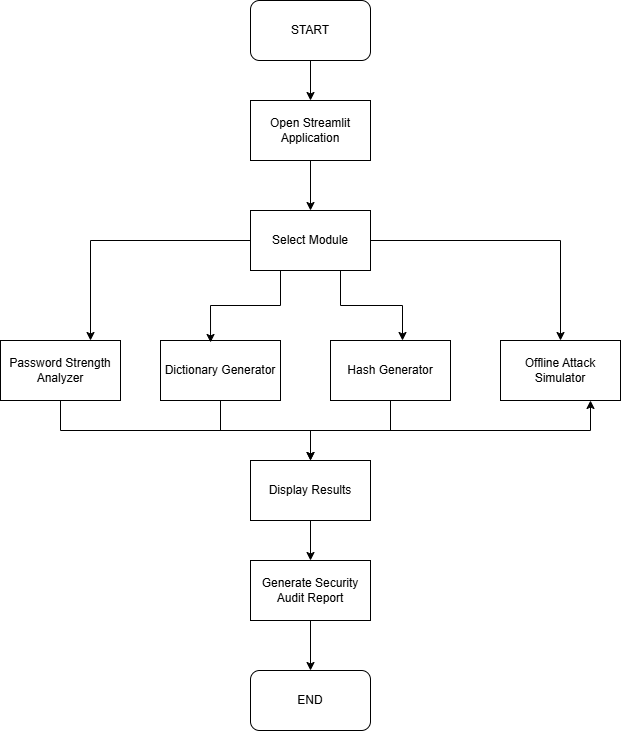

The diagram above was exported from draw.io. Its source (the exported page's mxGraphModel, read from the mxfile embedded in the PNG):
<mxGraphModel dx="774" dy="451" grid="1" gridSize="10" guides="1" tooltips="1" connect="1" arrows="1" fold="1" page="1" pageScale="1" pageWidth="850" pageHeight="1100" math="0" shadow="0">
  <root>
    <mxCell id="0" />
    <mxCell id="1" parent="0" />
    <mxCell id="wvr0PUITpjopkIRSvfww-1" parent="1" style="rounded=1;whiteSpace=wrap;html=1;roundedPerimeter=1;" value="START" vertex="1">
      <mxGeometry height="60" width="120" x="260" y="70" as="geometry" />
    </mxCell>
    <mxCell id="wvr0PUITpjopkIRSvfww-4" edge="1" parent="1" source="wvr0PUITpjopkIRSvfww-1" style="edgeStyle=orthogonalEdgeStyle;rounded=0;orthogonalLoop=1;jettySize=auto;html=1;defaultLabelBackgroundColor=page;labelPadding=0 4;exitX=0.5;exitY=1;exitDx=0;exitDy=0;" target="wvr0PUITpjopkIRSvfww-3" value="">
      <mxGeometry relative="1" as="geometry" />
    </mxCell>
    <mxCell id="wvr0PUITpjopkIRSvfww-7" edge="1" parent="1" source="wvr0PUITpjopkIRSvfww-3" style="edgeStyle=orthogonalEdgeStyle;rounded=0;orthogonalLoop=1;jettySize=auto;html=1;defaultLabelBackgroundColor=page;labelPadding=0 4;" target="wvr0PUITpjopkIRSvfww-5" value="">
      <mxGeometry relative="1" as="geometry" />
    </mxCell>
    <mxCell id="wvr0PUITpjopkIRSvfww-3" parent="1" style="rounded=0;whiteSpace=wrap;html=1;" value="Open Streamlit Application" vertex="1">
      <mxGeometry height="60" width="120" x="260" y="170" as="geometry" />
    </mxCell>
    <mxCell id="wvr0PUITpjopkIRSvfww-15" edge="1" parent="1" source="wvr0PUITpjopkIRSvfww-5" style="edgeStyle=orthogonalEdgeStyle;rounded=0;orthogonalLoop=1;jettySize=auto;html=1;exitX=0;exitY=0.5;exitDx=0;exitDy=0;entryX=0.75;entryY=0;entryDx=0;entryDy=0;defaultLabelBackgroundColor=page;labelPadding=0 4;" target="wvr0PUITpjopkIRSvfww-9">
      <mxGeometry relative="1" as="geometry" />
    </mxCell>
    <mxCell id="wvr0PUITpjopkIRSvfww-18" edge="1" parent="1" source="wvr0PUITpjopkIRSvfww-5" style="edgeStyle=orthogonalEdgeStyle;rounded=0;orthogonalLoop=1;jettySize=auto;html=1;exitX=1;exitY=0.5;exitDx=0;exitDy=0;entryX=0.5;entryY=0;entryDx=0;entryDy=0;defaultLabelBackgroundColor=page;labelPadding=0 4;" target="wvr0PUITpjopkIRSvfww-12">
      <mxGeometry relative="1" as="geometry" />
    </mxCell>
    <mxCell id="wvr0PUITpjopkIRSvfww-5" parent="1" style="rounded=0;whiteSpace=wrap;html=1;" value="Select Module" vertex="1">
      <mxGeometry height="60" width="120" x="260" y="280" as="geometry" />
    </mxCell>
    <mxCell id="wvr0PUITpjopkIRSvfww-31" edge="1" parent="1" source="wvr0PUITpjopkIRSvfww-9" style="edgeStyle=orthogonalEdgeStyle;rounded=0;orthogonalLoop=1;jettySize=auto;html=1;exitX=0.5;exitY=1;exitDx=0;exitDy=0;entryX=0.75;entryY=1;entryDx=0;entryDy=0;defaultLabelBackgroundColor=page;labelPadding=0 4;" target="wvr0PUITpjopkIRSvfww-12">
      <mxGeometry relative="1" as="geometry">
        <Array as="points">
          <mxPoint x="70" y="500" />
          <mxPoint x="600" y="500" />
        </Array>
      </mxGeometry>
    </mxCell>
    <mxCell id="wvr0PUITpjopkIRSvfww-9" parent="1" style="rounded=0;whiteSpace=wrap;html=1;" value="Password Strength Analyzer" vertex="1">
      <mxGeometry height="60" width="120" x="10" y="410" as="geometry" />
    </mxCell>
    <mxCell id="wvr0PUITpjopkIRSvfww-34" edge="1" parent="1" source="wvr0PUITpjopkIRSvfww-10" style="edgeStyle=orthogonalEdgeStyle;rounded=0;orthogonalLoop=1;jettySize=auto;html=1;exitX=0.5;exitY=1;exitDx=0;exitDy=0;entryX=0.5;entryY=0;entryDx=0;entryDy=0;defaultLabelBackgroundColor=page;labelPadding=0 4;" target="wvr0PUITpjopkIRSvfww-24">
      <mxGeometry relative="1" as="geometry" />
    </mxCell>
    <mxCell id="wvr0PUITpjopkIRSvfww-10" parent="1" style="rounded=0;whiteSpace=wrap;html=1;" value="Dictionary Generator" vertex="1">
      <mxGeometry height="60" width="120" x="170" y="410" as="geometry" />
    </mxCell>
    <mxCell id="wvr0PUITpjopkIRSvfww-33" edge="1" parent="1" source="wvr0PUITpjopkIRSvfww-11" style="edgeStyle=orthogonalEdgeStyle;rounded=0;orthogonalLoop=1;jettySize=auto;html=1;exitX=0.5;exitY=1;exitDx=0;exitDy=0;entryX=0.5;entryY=0;entryDx=0;entryDy=0;defaultLabelBackgroundColor=page;labelPadding=0 4;" target="wvr0PUITpjopkIRSvfww-24">
      <mxGeometry relative="1" as="geometry" />
    </mxCell>
    <mxCell id="wvr0PUITpjopkIRSvfww-11" parent="1" style="rounded=0;whiteSpace=wrap;html=1;" value="Hash Generator" vertex="1">
      <mxGeometry height="60" width="120" x="340" y="410" as="geometry" />
    </mxCell>
    <mxCell id="wvr0PUITpjopkIRSvfww-12" parent="1" style="rounded=0;whiteSpace=wrap;html=1;" value="Offline Attack Simulator" vertex="1">
      <mxGeometry height="60" width="120" x="510" y="410" as="geometry" />
    </mxCell>
    <mxCell id="wvr0PUITpjopkIRSvfww-19" edge="1" parent="1" source="wvr0PUITpjopkIRSvfww-5" style="edgeStyle=orthogonalEdgeStyle;rounded=0;orthogonalLoop=1;jettySize=auto;html=1;exitX=0.25;exitY=1;exitDx=0;exitDy=0;entryX=0.417;entryY=0.033;entryDx=0;entryDy=0;entryPerimeter=0;defaultLabelBackgroundColor=page;labelPadding=0 4;" target="wvr0PUITpjopkIRSvfww-10">
      <mxGeometry relative="1" as="geometry" />
    </mxCell>
    <mxCell id="wvr0PUITpjopkIRSvfww-20" edge="1" parent="1" source="wvr0PUITpjopkIRSvfww-5" style="edgeStyle=orthogonalEdgeStyle;rounded=0;orthogonalLoop=1;jettySize=auto;html=1;exitX=0.75;exitY=1;exitDx=0;exitDy=0;entryX=0.6;entryY=0;entryDx=0;entryDy=0;entryPerimeter=0;defaultLabelBackgroundColor=page;labelPadding=0 4;" target="wvr0PUITpjopkIRSvfww-11">
      <mxGeometry relative="1" as="geometry" />
    </mxCell>
    <mxCell id="wvr0PUITpjopkIRSvfww-27" edge="1" parent="1" source="wvr0PUITpjopkIRSvfww-24" style="edgeStyle=orthogonalEdgeStyle;rounded=0;orthogonalLoop=1;jettySize=auto;html=1;defaultLabelBackgroundColor=page;labelPadding=0 4;" target="wvr0PUITpjopkIRSvfww-25" value="">
      <mxGeometry relative="1" as="geometry" />
    </mxCell>
    <mxCell id="wvr0PUITpjopkIRSvfww-24" parent="1" style="rounded=0;whiteSpace=wrap;html=1;" value="Display Results" vertex="1">
      <mxGeometry height="60" width="120" x="260" y="530" as="geometry" />
    </mxCell>
    <mxCell id="wvr0PUITpjopkIRSvfww-28" edge="1" parent="1" source="wvr0PUITpjopkIRSvfww-25" style="edgeStyle=orthogonalEdgeStyle;rounded=0;orthogonalLoop=1;jettySize=auto;html=1;defaultLabelBackgroundColor=page;labelPadding=0 4;" target="wvr0PUITpjopkIRSvfww-26" value="">
      <mxGeometry relative="1" as="geometry" />
    </mxCell>
    <mxCell id="wvr0PUITpjopkIRSvfww-25" parent="1" style="rounded=0;whiteSpace=wrap;html=1;" value="Generate Security Audit Report" vertex="1">
      <mxGeometry height="60" width="120" x="260" y="630" as="geometry" />
    </mxCell>
    <mxCell id="wvr0PUITpjopkIRSvfww-26" parent="1" style="rounded=1;whiteSpace=wrap;html=1;roundedPerimeter=1;" value="END" vertex="1">
      <mxGeometry height="60" width="120" x="260" y="740" as="geometry" />
    </mxCell>
  </root>
</mxGraphModel>